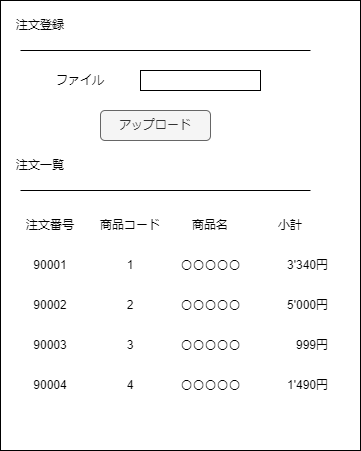

The diagram above was exported from draw.io. Its source (the exported page's mxGraphModel, read from the mxfile embedded in the PNG):
<mxGraphModel dx="672" dy="623" grid="1" gridSize="10" guides="1" tooltips="1" connect="1" arrows="1" fold="1" page="1" pageScale="1" pageWidth="850" pageHeight="1100" math="0" shadow="0">
  <root>
    <mxCell id="0" />
    <mxCell id="1" parent="0" />
    <mxCell id="66" value="" style="rounded=0;whiteSpace=wrap;html=1;" vertex="1" parent="1">
      <mxGeometry x="40" y="40" width="360" height="450" as="geometry" />
    </mxCell>
    <mxCell id="3" value="ファイル" style="text;html=1;strokeColor=none;fillColor=none;align=center;verticalAlign=middle;whiteSpace=wrap;rounded=0;" parent="1" vertex="1">
      <mxGeometry x="80" y="105" width="80" height="30" as="geometry" />
    </mxCell>
    <mxCell id="11" value="" style="rounded=0;whiteSpace=wrap;html=1;" parent="1" vertex="1">
      <mxGeometry x="180" y="110" width="120" height="20" as="geometry" />
    </mxCell>
    <mxCell id="14" value="注文番号" style="text;html=1;strokeColor=none;fillColor=none;align=center;verticalAlign=middle;whiteSpace=wrap;rounded=0;" parent="1" vertex="1">
      <mxGeometry x="50" y="250" width="80" height="30" as="geometry" />
    </mxCell>
    <mxCell id="16" value="商品コード" style="text;html=1;strokeColor=none;fillColor=none;align=center;verticalAlign=middle;whiteSpace=wrap;rounded=0;" parent="1" vertex="1">
      <mxGeometry x="130" y="250" width="80" height="30" as="geometry" />
    </mxCell>
    <mxCell id="18" value="小計" style="text;html=1;strokeColor=none;fillColor=none;align=center;verticalAlign=middle;whiteSpace=wrap;rounded=0;" parent="1" vertex="1">
      <mxGeometry x="290" y="250" width="80" height="30" as="geometry" />
    </mxCell>
    <mxCell id="37" value="アップロード" style="rounded=1;whiteSpace=wrap;html=1;fillColor=#f5f5f5;fontColor=#333333;strokeColor=#666666;" parent="1" vertex="1">
      <mxGeometry x="140" y="150" width="110" height="30" as="geometry" />
    </mxCell>
    <mxCell id="38" value="注文一覧" style="text;html=1;strokeColor=none;fillColor=none;align=center;verticalAlign=middle;whiteSpace=wrap;rounded=0;" parent="1" vertex="1">
      <mxGeometry x="50" y="190" width="60" height="30" as="geometry" />
    </mxCell>
    <mxCell id="39" value="注文登録" style="text;html=1;strokeColor=none;fillColor=none;align=center;verticalAlign=middle;whiteSpace=wrap;rounded=0;" parent="1" vertex="1">
      <mxGeometry x="50" y="50" width="60" height="30" as="geometry" />
    </mxCell>
    <mxCell id="42" value="" style="endArrow=none;html=1;rounded=0;" parent="1" edge="1">
      <mxGeometry width="50" height="50" relative="1" as="geometry">
        <mxPoint x="350" y="90" as="sourcePoint" />
        <mxPoint x="60" y="90" as="targetPoint" />
      </mxGeometry>
    </mxCell>
    <mxCell id="43" value="" style="endArrow=none;html=1;rounded=0;" parent="1" edge="1">
      <mxGeometry width="50" height="50" relative="1" as="geometry">
        <mxPoint x="350" y="230" as="sourcePoint" />
        <mxPoint x="60" y="230" as="targetPoint" />
      </mxGeometry>
    </mxCell>
    <mxCell id="46" value="商品名" style="text;html=1;strokeColor=none;fillColor=none;align=center;verticalAlign=middle;whiteSpace=wrap;rounded=0;" vertex="1" parent="1">
      <mxGeometry x="210" y="250" width="80" height="30" as="geometry" />
    </mxCell>
    <mxCell id="47" value="90001" style="text;html=1;strokeColor=none;fillColor=none;align=center;verticalAlign=middle;whiteSpace=wrap;rounded=0;" vertex="1" parent="1">
      <mxGeometry x="50" y="290" width="80" height="30" as="geometry" />
    </mxCell>
    <mxCell id="48" value="1" style="text;html=1;strokeColor=none;fillColor=none;align=center;verticalAlign=middle;whiteSpace=wrap;rounded=0;" vertex="1" parent="1">
      <mxGeometry x="130" y="290" width="80" height="30" as="geometry" />
    </mxCell>
    <mxCell id="49" value="3'340円" style="text;html=1;strokeColor=none;fillColor=none;align=right;verticalAlign=middle;whiteSpace=wrap;rounded=0;" vertex="1" parent="1">
      <mxGeometry x="290" y="290" width="80" height="30" as="geometry" />
    </mxCell>
    <mxCell id="53" value="〇〇〇〇〇" style="text;html=1;strokeColor=none;fillColor=none;align=center;verticalAlign=middle;whiteSpace=wrap;rounded=0;" vertex="1" parent="1">
      <mxGeometry x="210" y="290" width="80" height="30" as="geometry" />
    </mxCell>
    <mxCell id="54" value="90002" style="text;html=1;strokeColor=none;fillColor=none;align=center;verticalAlign=middle;whiteSpace=wrap;rounded=0;" vertex="1" parent="1">
      <mxGeometry x="50" y="330" width="80" height="30" as="geometry" />
    </mxCell>
    <mxCell id="55" value="2" style="text;html=1;strokeColor=none;fillColor=none;align=center;verticalAlign=middle;whiteSpace=wrap;rounded=0;" vertex="1" parent="1">
      <mxGeometry x="130" y="330" width="80" height="30" as="geometry" />
    </mxCell>
    <mxCell id="56" value="5'000円" style="text;html=1;strokeColor=none;fillColor=none;align=right;verticalAlign=middle;whiteSpace=wrap;rounded=0;" vertex="1" parent="1">
      <mxGeometry x="290" y="330" width="80" height="30" as="geometry" />
    </mxCell>
    <mxCell id="57" value="〇〇〇〇〇" style="text;html=1;strokeColor=none;fillColor=none;align=center;verticalAlign=middle;whiteSpace=wrap;rounded=0;" vertex="1" parent="1">
      <mxGeometry x="210" y="330" width="80" height="30" as="geometry" />
    </mxCell>
    <mxCell id="58" value="90003" style="text;html=1;strokeColor=none;fillColor=none;align=center;verticalAlign=middle;whiteSpace=wrap;rounded=0;" vertex="1" parent="1">
      <mxGeometry x="50" y="370" width="80" height="30" as="geometry" />
    </mxCell>
    <mxCell id="59" value="3" style="text;html=1;strokeColor=none;fillColor=none;align=center;verticalAlign=middle;whiteSpace=wrap;rounded=0;" vertex="1" parent="1">
      <mxGeometry x="130" y="370" width="80" height="30" as="geometry" />
    </mxCell>
    <mxCell id="60" value="999円" style="text;html=1;strokeColor=none;fillColor=none;align=right;verticalAlign=middle;whiteSpace=wrap;rounded=0;" vertex="1" parent="1">
      <mxGeometry x="290" y="370" width="80" height="30" as="geometry" />
    </mxCell>
    <mxCell id="61" value="〇〇〇〇〇" style="text;html=1;strokeColor=none;fillColor=none;align=center;verticalAlign=middle;whiteSpace=wrap;rounded=0;" vertex="1" parent="1">
      <mxGeometry x="210" y="370" width="80" height="30" as="geometry" />
    </mxCell>
    <mxCell id="62" value="90004" style="text;html=1;strokeColor=none;fillColor=none;align=center;verticalAlign=middle;whiteSpace=wrap;rounded=0;" vertex="1" parent="1">
      <mxGeometry x="50" y="410" width="80" height="30" as="geometry" />
    </mxCell>
    <mxCell id="63" value="4" style="text;html=1;strokeColor=none;fillColor=none;align=center;verticalAlign=middle;whiteSpace=wrap;rounded=0;" vertex="1" parent="1">
      <mxGeometry x="130" y="410" width="80" height="30" as="geometry" />
    </mxCell>
    <mxCell id="64" value="1'490円" style="text;html=1;strokeColor=none;fillColor=none;align=right;verticalAlign=middle;whiteSpace=wrap;rounded=0;" vertex="1" parent="1">
      <mxGeometry x="290" y="410" width="80" height="30" as="geometry" />
    </mxCell>
    <mxCell id="65" value="〇〇〇〇〇" style="text;html=1;strokeColor=none;fillColor=none;align=center;verticalAlign=middle;whiteSpace=wrap;rounded=0;" vertex="1" parent="1">
      <mxGeometry x="210" y="410" width="80" height="30" as="geometry" />
    </mxCell>
  </root>
</mxGraphModel>